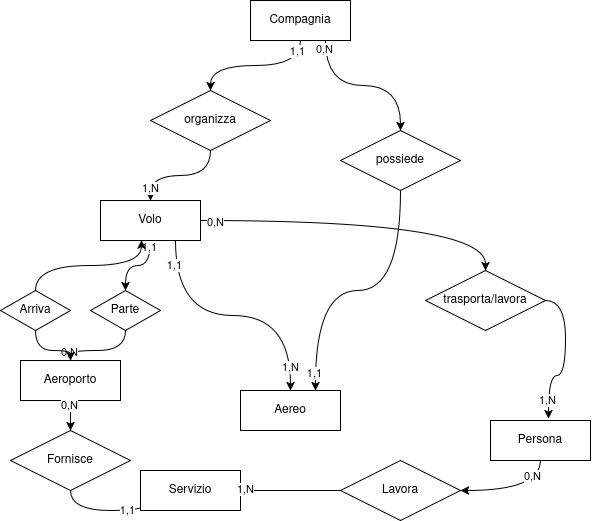

The diagram above was exported from draw.io. Its source (the exported page's mxGraphModel, read from the mxfile embedded in the PNG):
<mxGraphModel dx="659" dy="946" grid="1" gridSize="10" guides="1" tooltips="1" connect="1" arrows="1" fold="1" page="1" pageScale="1" pageWidth="1169" pageHeight="827" math="0" shadow="0">
  <root>
    <mxCell id="0" />
    <mxCell id="1" parent="0" />
    <mxCell id="FTfx0omEr8FtCvGHJ9RH-13" style="edgeStyle=orthogonalEdgeStyle;rounded=0;orthogonalLoop=1;jettySize=auto;html=1;exitX=0.5;exitY=1;exitDx=0;exitDy=0;entryX=0.5;entryY=0;entryDx=0;entryDy=0;curved=1;" edge="1" parent="1" source="FTfx0omEr8FtCvGHJ9RH-31" target="FTfx0omEr8FtCvGHJ9RH-6">
      <mxGeometry relative="1" as="geometry" />
    </mxCell>
    <mxCell id="FTfx0omEr8FtCvGHJ9RH-22" value="1,N" style="edgeLabel;html=1;align=center;verticalAlign=middle;resizable=0;points=[];" vertex="1" connectable="0" parent="FTfx0omEr8FtCvGHJ9RH-13">
      <mxGeometry x="0.7696" relative="1" as="geometry">
        <mxPoint as="offset" />
      </mxGeometry>
    </mxCell>
    <mxCell id="FTfx0omEr8FtCvGHJ9RH-17" style="edgeStyle=orthogonalEdgeStyle;rounded=0;orthogonalLoop=1;jettySize=auto;html=1;exitX=0.5;exitY=1;exitDx=0;exitDy=0;entryX=0.75;entryY=0;entryDx=0;entryDy=0;curved=1;" edge="1" parent="1" source="FTfx0omEr8FtCvGHJ9RH-36" target="FTfx0omEr8FtCvGHJ9RH-10">
      <mxGeometry relative="1" as="geometry" />
    </mxCell>
    <mxCell id="FTfx0omEr8FtCvGHJ9RH-24" value="1,1" style="edgeLabel;html=1;align=center;verticalAlign=middle;resizable=0;points=[];" vertex="1" connectable="0" parent="FTfx0omEr8FtCvGHJ9RH-17">
      <mxGeometry x="0.8758" y="-1" relative="1" as="geometry">
        <mxPoint as="offset" />
      </mxGeometry>
    </mxCell>
    <mxCell id="FTfx0omEr8FtCvGHJ9RH-1" value="&lt;div&gt;Compagnia&lt;/div&gt;" style="whiteSpace=wrap;html=1;align=center;" vertex="1" parent="1">
      <mxGeometry x="350" y="240" width="100" height="40" as="geometry" />
    </mxCell>
    <mxCell id="FTfx0omEr8FtCvGHJ9RH-14" style="edgeStyle=orthogonalEdgeStyle;rounded=0;orthogonalLoop=1;jettySize=auto;html=1;exitX=0.5;exitY=1;exitDx=0;exitDy=0;entryX=0.5;entryY=0;entryDx=0;entryDy=0;curved=1;" edge="1" parent="1" source="FTfx0omEr8FtCvGHJ9RH-54" target="FTfx0omEr8FtCvGHJ9RH-7">
      <mxGeometry relative="1" as="geometry" />
    </mxCell>
    <mxCell id="FTfx0omEr8FtCvGHJ9RH-53" value="0,N" style="edgeLabel;html=1;align=center;verticalAlign=middle;resizable=0;points=[];" vertex="1" connectable="0" parent="FTfx0omEr8FtCvGHJ9RH-14">
      <mxGeometry x="0.8125" y="-1" relative="1" as="geometry">
        <mxPoint as="offset" />
      </mxGeometry>
    </mxCell>
    <mxCell id="FTfx0omEr8FtCvGHJ9RH-15" style="edgeStyle=orthogonalEdgeStyle;rounded=0;orthogonalLoop=1;jettySize=auto;html=1;exitX=0.75;exitY=1;exitDx=0;exitDy=0;entryX=0.5;entryY=0;entryDx=0;entryDy=0;curved=1;" edge="1" parent="1" source="FTfx0omEr8FtCvGHJ9RH-6" target="FTfx0omEr8FtCvGHJ9RH-10">
      <mxGeometry relative="1" as="geometry" />
    </mxCell>
    <mxCell id="FTfx0omEr8FtCvGHJ9RH-25" value="1,N" style="edgeLabel;html=1;align=center;verticalAlign=middle;resizable=0;points=[];" vertex="1" connectable="0" parent="FTfx0omEr8FtCvGHJ9RH-15">
      <mxGeometry x="0.8212" relative="1" as="geometry">
        <mxPoint as="offset" />
      </mxGeometry>
    </mxCell>
    <mxCell id="FTfx0omEr8FtCvGHJ9RH-26" value="1,1" style="edgeLabel;html=1;align=center;verticalAlign=middle;resizable=0;points=[];" vertex="1" connectable="0" parent="FTfx0omEr8FtCvGHJ9RH-15">
      <mxGeometry x="-0.8175" y="-1" relative="1" as="geometry">
        <mxPoint as="offset" />
      </mxGeometry>
    </mxCell>
    <mxCell id="FTfx0omEr8FtCvGHJ9RH-6" value="&lt;div&gt;Volo&lt;/div&gt;" style="whiteSpace=wrap;html=1;align=center;" vertex="1" parent="1">
      <mxGeometry x="200" y="440" width="100" height="40" as="geometry" />
    </mxCell>
    <mxCell id="FTfx0omEr8FtCvGHJ9RH-18" style="edgeStyle=orthogonalEdgeStyle;rounded=0;orthogonalLoop=1;jettySize=auto;html=1;exitX=0.5;exitY=1;exitDx=0;exitDy=0;entryX=0;entryY=0.5;entryDx=0;entryDy=0;curved=1;" edge="1" parent="1" source="FTfx0omEr8FtCvGHJ9RH-49" target="FTfx0omEr8FtCvGHJ9RH-8">
      <mxGeometry relative="1" as="geometry" />
    </mxCell>
    <mxCell id="FTfx0omEr8FtCvGHJ9RH-51" value="&lt;div&gt;1,1&lt;/div&gt;" style="edgeLabel;html=1;align=center;verticalAlign=middle;resizable=0;points=[];" vertex="1" connectable="0" parent="FTfx0omEr8FtCvGHJ9RH-18">
      <mxGeometry x="0.1826" relative="1" as="geometry">
        <mxPoint as="offset" />
      </mxGeometry>
    </mxCell>
    <mxCell id="FTfx0omEr8FtCvGHJ9RH-7" value="Aeroporto" style="whiteSpace=wrap;html=1;align=center;" vertex="1" parent="1">
      <mxGeometry x="120" y="600" width="100" height="40" as="geometry" />
    </mxCell>
    <mxCell id="FTfx0omEr8FtCvGHJ9RH-8" value="Servizio" style="whiteSpace=wrap;html=1;align=center;" vertex="1" parent="1">
      <mxGeometry x="240" y="710" width="100" height="40" as="geometry" />
    </mxCell>
    <mxCell id="FTfx0omEr8FtCvGHJ9RH-19" style="edgeStyle=orthogonalEdgeStyle;rounded=0;orthogonalLoop=1;jettySize=auto;html=1;exitX=0;exitY=0.5;exitDx=0;exitDy=0;entryX=1;entryY=0.5;entryDx=0;entryDy=0;curved=1;" edge="1" parent="1" source="FTfx0omEr8FtCvGHJ9RH-45" target="FTfx0omEr8FtCvGHJ9RH-8">
      <mxGeometry relative="1" as="geometry" />
    </mxCell>
    <mxCell id="FTfx0omEr8FtCvGHJ9RH-44" value="1,N" style="edgeLabel;html=1;align=center;verticalAlign=middle;resizable=0;points=[];" vertex="1" connectable="0" parent="FTfx0omEr8FtCvGHJ9RH-19">
      <mxGeometry x="0.8961" y="-1" relative="1" as="geometry">
        <mxPoint as="offset" />
      </mxGeometry>
    </mxCell>
    <mxCell id="FTfx0omEr8FtCvGHJ9RH-9" value="Persona" style="whiteSpace=wrap;html=1;align=center;" vertex="1" parent="1">
      <mxGeometry x="590" y="660" width="100" height="40" as="geometry" />
    </mxCell>
    <mxCell id="FTfx0omEr8FtCvGHJ9RH-10" value="Aereo" style="whiteSpace=wrap;html=1;align=center;" vertex="1" parent="1">
      <mxGeometry x="340" y="630" width="100" height="40" as="geometry" />
    </mxCell>
    <mxCell id="FTfx0omEr8FtCvGHJ9RH-16" style="edgeStyle=orthogonalEdgeStyle;rounded=0;orthogonalLoop=1;jettySize=auto;html=1;exitX=1;exitY=0.5;exitDx=0;exitDy=0;entryX=0.58;entryY=-0.05;entryDx=0;entryDy=0;entryPerimeter=0;curved=1;" edge="1" parent="1" source="FTfx0omEr8FtCvGHJ9RH-40" target="FTfx0omEr8FtCvGHJ9RH-9">
      <mxGeometry relative="1" as="geometry" />
    </mxCell>
    <mxCell id="FTfx0omEr8FtCvGHJ9RH-43" value="1,N" style="edgeLabel;html=1;align=center;verticalAlign=middle;resizable=0;points=[];" vertex="1" connectable="0" parent="FTfx0omEr8FtCvGHJ9RH-16">
      <mxGeometry x="0.76" y="-1" relative="1" as="geometry">
        <mxPoint as="offset" />
      </mxGeometry>
    </mxCell>
    <mxCell id="FTfx0omEr8FtCvGHJ9RH-29" value="" style="edgeStyle=orthogonalEdgeStyle;rounded=0;orthogonalLoop=1;jettySize=auto;html=1;exitX=0.5;exitY=1;exitDx=0;exitDy=0;entryX=0.5;entryY=0;entryDx=0;entryDy=0;curved=1;" edge="1" parent="1" source="FTfx0omEr8FtCvGHJ9RH-1" target="FTfx0omEr8FtCvGHJ9RH-31">
      <mxGeometry relative="1" as="geometry">
        <mxPoint x="330" y="370" as="sourcePoint" />
        <mxPoint x="270" y="470" as="targetPoint" />
      </mxGeometry>
    </mxCell>
    <mxCell id="FTfx0omEr8FtCvGHJ9RH-32" value="1,1" style="edgeLabel;html=1;align=center;verticalAlign=middle;resizable=0;points=[];" vertex="1" connectable="0" parent="FTfx0omEr8FtCvGHJ9RH-29">
      <mxGeometry x="-0.8429" y="-3" relative="1" as="geometry">
        <mxPoint as="offset" />
      </mxGeometry>
    </mxCell>
    <mxCell id="FTfx0omEr8FtCvGHJ9RH-31" value="organizza" style="shape=rhombus;perimeter=rhombusPerimeter;whiteSpace=wrap;html=1;align=center;" vertex="1" parent="1">
      <mxGeometry x="250" y="330" width="120" height="60" as="geometry" />
    </mxCell>
    <mxCell id="FTfx0omEr8FtCvGHJ9RH-37" value="" style="edgeStyle=orthogonalEdgeStyle;rounded=0;orthogonalLoop=1;jettySize=auto;html=1;exitX=0.75;exitY=1;exitDx=0;exitDy=0;curved=1;" edge="1" parent="1" source="FTfx0omEr8FtCvGHJ9RH-1" target="FTfx0omEr8FtCvGHJ9RH-36">
      <mxGeometry relative="1" as="geometry">
        <mxPoint x="425" y="280" as="sourcePoint" />
        <mxPoint x="395" y="590" as="targetPoint" />
      </mxGeometry>
    </mxCell>
    <mxCell id="FTfx0omEr8FtCvGHJ9RH-38" value="0,N" style="edgeLabel;html=1;align=center;verticalAlign=middle;resizable=0;points=[];" vertex="1" connectable="0" parent="FTfx0omEr8FtCvGHJ9RH-37">
      <mxGeometry x="-0.8956" y="-1" relative="1" as="geometry">
        <mxPoint as="offset" />
      </mxGeometry>
    </mxCell>
    <mxCell id="FTfx0omEr8FtCvGHJ9RH-36" value="possiede" style="shape=rhombus;perimeter=rhombusPerimeter;whiteSpace=wrap;html=1;align=center;" vertex="1" parent="1">
      <mxGeometry x="440" y="370" width="120" height="60" as="geometry" />
    </mxCell>
    <mxCell id="FTfx0omEr8FtCvGHJ9RH-41" value="" style="edgeStyle=orthogonalEdgeStyle;rounded=0;orthogonalLoop=1;jettySize=auto;html=1;exitX=1;exitY=0.5;exitDx=0;exitDy=0;curved=1;" edge="1" parent="1" source="FTfx0omEr8FtCvGHJ9RH-6" target="FTfx0omEr8FtCvGHJ9RH-40">
      <mxGeometry relative="1" as="geometry">
        <mxPoint x="320" y="490" as="sourcePoint" />
        <mxPoint x="578" y="588" as="targetPoint" />
      </mxGeometry>
    </mxCell>
    <mxCell id="FTfx0omEr8FtCvGHJ9RH-42" value="0,N" style="edgeLabel;html=1;align=center;verticalAlign=middle;resizable=0;points=[];" vertex="1" connectable="0" parent="FTfx0omEr8FtCvGHJ9RH-41">
      <mxGeometry x="-0.9105" y="-2" relative="1" as="geometry">
        <mxPoint as="offset" />
      </mxGeometry>
    </mxCell>
    <mxCell id="FTfx0omEr8FtCvGHJ9RH-40" value="trasporta/lavora" style="shape=rhombus;perimeter=rhombusPerimeter;whiteSpace=wrap;html=1;align=center;" vertex="1" parent="1">
      <mxGeometry x="525" y="510" width="120" height="60" as="geometry" />
    </mxCell>
    <mxCell id="FTfx0omEr8FtCvGHJ9RH-46" value="" style="edgeStyle=orthogonalEdgeStyle;rounded=0;orthogonalLoop=1;jettySize=auto;html=1;exitX=0.5;exitY=1;exitDx=0;exitDy=0;entryX=1;entryY=0.5;entryDx=0;entryDy=0;curved=1;" edge="1" parent="1" source="FTfx0omEr8FtCvGHJ9RH-9" target="FTfx0omEr8FtCvGHJ9RH-45">
      <mxGeometry relative="1" as="geometry">
        <mxPoint x="640" y="700" as="sourcePoint" />
        <mxPoint x="340" y="730" as="targetPoint" />
      </mxGeometry>
    </mxCell>
    <mxCell id="FTfx0omEr8FtCvGHJ9RH-48" value="0,N" style="edgeLabel;html=1;align=center;verticalAlign=middle;resizable=0;points=[];" vertex="1" connectable="0" parent="FTfx0omEr8FtCvGHJ9RH-46">
      <mxGeometry x="-0.7066" y="-8" relative="1" as="geometry">
        <mxPoint as="offset" />
      </mxGeometry>
    </mxCell>
    <mxCell id="FTfx0omEr8FtCvGHJ9RH-45" value="Lavora" style="shape=rhombus;perimeter=rhombusPerimeter;whiteSpace=wrap;html=1;align=center;" vertex="1" parent="1">
      <mxGeometry x="440" y="700" width="120" height="60" as="geometry" />
    </mxCell>
    <mxCell id="FTfx0omEr8FtCvGHJ9RH-50" value="" style="edgeStyle=orthogonalEdgeStyle;rounded=0;orthogonalLoop=1;jettySize=auto;html=1;exitX=0.5;exitY=1;exitDx=0;exitDy=0;entryX=0.5;entryY=0;entryDx=0;entryDy=0;curved=1;" edge="1" parent="1" source="FTfx0omEr8FtCvGHJ9RH-7" target="FTfx0omEr8FtCvGHJ9RH-49">
      <mxGeometry relative="1" as="geometry">
        <mxPoint x="190" y="630" as="sourcePoint" />
        <mxPoint x="240" y="730" as="targetPoint" />
      </mxGeometry>
    </mxCell>
    <mxCell id="FTfx0omEr8FtCvGHJ9RH-52" value="0,N" style="edgeLabel;html=1;align=center;verticalAlign=middle;resizable=0;points=[];" vertex="1" connectable="0" parent="FTfx0omEr8FtCvGHJ9RH-50">
      <mxGeometry x="-0.6429" y="-1" relative="1" as="geometry">
        <mxPoint as="offset" />
      </mxGeometry>
    </mxCell>
    <mxCell id="FTfx0omEr8FtCvGHJ9RH-49" value="Fornisce" style="shape=rhombus;perimeter=rhombusPerimeter;whiteSpace=wrap;html=1;align=center;" vertex="1" parent="1">
      <mxGeometry x="110" y="670" width="120" height="60" as="geometry" />
    </mxCell>
    <mxCell id="FTfx0omEr8FtCvGHJ9RH-55" value="" style="edgeStyle=orthogonalEdgeStyle;rounded=0;orthogonalLoop=1;jettySize=auto;html=1;exitX=0.5;exitY=1;exitDx=0;exitDy=0;entryX=0.5;entryY=0;entryDx=0;entryDy=0;curved=1;" edge="1" parent="1" source="FTfx0omEr8FtCvGHJ9RH-6" target="FTfx0omEr8FtCvGHJ9RH-54">
      <mxGeometry relative="1" as="geometry">
        <mxPoint x="270" y="510" as="sourcePoint" />
        <mxPoint x="190" y="590" as="targetPoint" />
      </mxGeometry>
    </mxCell>
    <mxCell id="FTfx0omEr8FtCvGHJ9RH-56" value="1,1" style="edgeLabel;html=1;align=center;verticalAlign=middle;resizable=0;points=[];" vertex="1" connectable="0" parent="FTfx0omEr8FtCvGHJ9RH-55">
      <mxGeometry x="-0.8232" y="-1" relative="1" as="geometry">
        <mxPoint as="offset" />
      </mxGeometry>
    </mxCell>
    <mxCell id="FTfx0omEr8FtCvGHJ9RH-54" value="Parte" style="shape=rhombus;perimeter=rhombusPerimeter;whiteSpace=wrap;html=1;align=center;" vertex="1" parent="1">
      <mxGeometry x="190" y="530" width="70" height="40" as="geometry" />
    </mxCell>
    <mxCell id="FTfx0omEr8FtCvGHJ9RH-60" style="edgeStyle=orthogonalEdgeStyle;rounded=0;orthogonalLoop=1;jettySize=auto;html=1;exitX=0.5;exitY=1;exitDx=0;exitDy=0;curved=1;" edge="1" parent="1" source="FTfx0omEr8FtCvGHJ9RH-59" target="FTfx0omEr8FtCvGHJ9RH-7">
      <mxGeometry relative="1" as="geometry" />
    </mxCell>
    <mxCell id="FTfx0omEr8FtCvGHJ9RH-59" value="Arriva" style="shape=rhombus;perimeter=rhombusPerimeter;whiteSpace=wrap;html=1;align=center;" vertex="1" parent="1">
      <mxGeometry x="100" y="530" width="70" height="40" as="geometry" />
    </mxCell>
    <mxCell id="FTfx0omEr8FtCvGHJ9RH-61" style="edgeStyle=orthogonalEdgeStyle;rounded=0;orthogonalLoop=1;jettySize=auto;html=1;exitX=0.5;exitY=0;exitDx=0;exitDy=0;entryX=0.409;entryY=0.989;entryDx=0;entryDy=0;entryPerimeter=0;curved=1;" edge="1" parent="1" source="FTfx0omEr8FtCvGHJ9RH-59" target="FTfx0omEr8FtCvGHJ9RH-6">
      <mxGeometry relative="1" as="geometry" />
    </mxCell>
  </root>
</mxGraphModel>